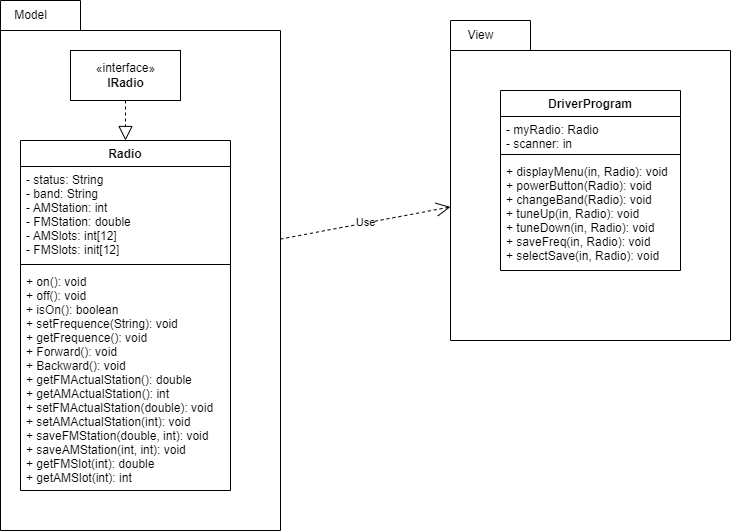

The diagram above was exported from draw.io. Its source (the exported page's mxGraphModel, read from the mxfile embedded in the PNG):
<mxGraphModel dx="1009" dy="542" grid="1" gridSize="10" guides="1" tooltips="1" connect="1" arrows="1" fold="1" page="1" pageScale="1" pageWidth="827" pageHeight="1169" math="0" shadow="0">
  <root>
    <mxCell id="0" />
    <mxCell id="1" parent="0" />
    <mxCell id="n_U_6GTX9fPrre1AlA65-3" value="" style="group" parent="1" connectable="0" vertex="1">
      <mxGeometry x="40" y="40" width="280" height="530" as="geometry" />
    </mxCell>
    <mxCell id="n_U_6GTX9fPrre1AlA65-1" value="" style="shape=folder;fontStyle=1;spacingTop=10;tabWidth=80;tabHeight=30;tabPosition=left;html=1;" parent="n_U_6GTX9fPrre1AlA65-3" vertex="1">
      <mxGeometry width="280" height="530" as="geometry" />
    </mxCell>
    <mxCell id="n_U_6GTX9fPrre1AlA65-2" value="Model" style="text;html=1;resizable=0;autosize=1;align=center;verticalAlign=middle;points=[];fillColor=none;strokeColor=none;rounded=0;" parent="n_U_6GTX9fPrre1AlA65-3" vertex="1">
      <mxGeometry width="60" height="30" as="geometry" />
    </mxCell>
    <mxCell id="n_U_6GTX9fPrre1AlA65-7" value="«interface»&lt;br&gt;&lt;b&gt;IRadio&lt;/b&gt;" style="html=1;" parent="n_U_6GTX9fPrre1AlA65-3" vertex="1">
      <mxGeometry x="70" y="50" width="110" height="50" as="geometry" />
    </mxCell>
    <mxCell id="n_U_6GTX9fPrre1AlA65-8" value="Radio" style="swimlane;fontStyle=1;align=center;verticalAlign=top;childLayout=stackLayout;horizontal=1;startSize=26;horizontalStack=0;resizeParent=1;resizeParentMax=0;resizeLast=0;collapsible=1;marginBottom=0;" parent="n_U_6GTX9fPrre1AlA65-3" vertex="1">
      <mxGeometry x="20" y="140" width="210" height="350" as="geometry" />
    </mxCell>
    <mxCell id="n_U_6GTX9fPrre1AlA65-9" value="- status: String&#10;- band: String&#10;- AMStation: int&#10;- FMStation: double&#10;- AMSlots: int[12]&#10;- FMSlots: init[12]" style="text;strokeColor=none;fillColor=none;align=left;verticalAlign=top;spacingLeft=4;spacingRight=4;overflow=hidden;rotatable=0;points=[[0,0.5],[1,0.5]];portConstraint=eastwest;" parent="n_U_6GTX9fPrre1AlA65-8" vertex="1">
      <mxGeometry y="26" width="210" height="94" as="geometry" />
    </mxCell>
    <mxCell id="n_U_6GTX9fPrre1AlA65-10" value="" style="line;strokeWidth=1;fillColor=none;align=left;verticalAlign=middle;spacingTop=-1;spacingLeft=3;spacingRight=3;rotatable=0;labelPosition=right;points=[];portConstraint=eastwest;strokeColor=inherit;" parent="n_U_6GTX9fPrre1AlA65-8" vertex="1">
      <mxGeometry y="120" width="210" height="8" as="geometry" />
    </mxCell>
    <mxCell id="n_U_6GTX9fPrre1AlA65-11" value="+ on(): void&#10;+ off(): void&#10;+ isOn(): boolean&#10;+ setFrequence(String): void&#10;+ getFrequence(): void&#10;+ Forward(): void&#10;+ Backward(): void&#10;+ getFMActualStation(): double&#10;+ getAMActualStation(): int&#10;+ setFMActualStation(double): void&#10;+ setAMActualStation(int): void&#10;+ saveFMStation(double, int): void&#10;+ saveAMStation(int, int): void&#10;+ getFMSlot(int): double&#10;+ getAMSlot(int): int" style="text;strokeColor=none;fillColor=none;align=left;verticalAlign=top;spacingLeft=4;spacingRight=4;overflow=hidden;rotatable=0;points=[[0,0.5],[1,0.5]];portConstraint=eastwest;" parent="n_U_6GTX9fPrre1AlA65-8" vertex="1">
      <mxGeometry y="128" width="210" height="222" as="geometry" />
    </mxCell>
    <mxCell id="n_U_6GTX9fPrre1AlA65-12" value="" style="endArrow=block;dashed=1;endFill=0;endSize=12;html=1;rounded=0;exitX=0.5;exitY=1;exitDx=0;exitDy=0;entryX=0.5;entryY=0;entryDx=0;entryDy=0;" parent="n_U_6GTX9fPrre1AlA65-3" source="n_U_6GTX9fPrre1AlA65-7" target="n_U_6GTX9fPrre1AlA65-8" edge="1">
      <mxGeometry width="160" relative="1" as="geometry">
        <mxPoint x="40" y="400" as="sourcePoint" />
        <mxPoint x="200" y="400" as="targetPoint" />
      </mxGeometry>
    </mxCell>
    <mxCell id="n_U_6GTX9fPrre1AlA65-4" value="" style="group" parent="1" connectable="0" vertex="1">
      <mxGeometry x="490" y="60" width="280" height="320" as="geometry" />
    </mxCell>
    <mxCell id="n_U_6GTX9fPrre1AlA65-5" value="" style="shape=folder;fontStyle=1;spacingTop=10;tabWidth=80;tabHeight=30;tabPosition=left;html=1;" parent="n_U_6GTX9fPrre1AlA65-4" vertex="1">
      <mxGeometry width="280" height="320" as="geometry" />
    </mxCell>
    <mxCell id="n_U_6GTX9fPrre1AlA65-6" value="View" style="text;html=1;resizable=0;autosize=1;align=center;verticalAlign=middle;points=[];fillColor=none;strokeColor=none;rounded=0;" parent="n_U_6GTX9fPrre1AlA65-4" vertex="1">
      <mxGeometry x="5" width="50" height="30" as="geometry" />
    </mxCell>
    <mxCell id="u7YkLE7Ss1XK7t0ZycYK-2" value="DriverProgram" style="swimlane;fontStyle=1;align=center;verticalAlign=top;childLayout=stackLayout;horizontal=1;startSize=26;horizontalStack=0;resizeParent=1;resizeParentMax=0;resizeLast=0;collapsible=1;marginBottom=0;" vertex="1" parent="n_U_6GTX9fPrre1AlA65-4">
      <mxGeometry x="50" y="70" width="180" height="180" as="geometry" />
    </mxCell>
    <mxCell id="u7YkLE7Ss1XK7t0ZycYK-3" value="- myRadio: Radio&#10;- scanner: in" style="text;strokeColor=none;fillColor=none;align=left;verticalAlign=top;spacingLeft=4;spacingRight=4;overflow=hidden;rotatable=0;points=[[0,0.5],[1,0.5]];portConstraint=eastwest;" vertex="1" parent="u7YkLE7Ss1XK7t0ZycYK-2">
      <mxGeometry y="26" width="180" height="34" as="geometry" />
    </mxCell>
    <mxCell id="u7YkLE7Ss1XK7t0ZycYK-4" value="" style="line;strokeWidth=1;fillColor=none;align=left;verticalAlign=middle;spacingTop=-1;spacingLeft=3;spacingRight=3;rotatable=0;labelPosition=right;points=[];portConstraint=eastwest;strokeColor=inherit;" vertex="1" parent="u7YkLE7Ss1XK7t0ZycYK-2">
      <mxGeometry y="60" width="180" height="8" as="geometry" />
    </mxCell>
    <mxCell id="u7YkLE7Ss1XK7t0ZycYK-5" value="+ displayMenu(in, Radio): void&#10;+ powerButton(Radio): void&#10;+ changeBand(Radio): void&#10;+ tuneUp(in, Radio): void&#10;+ tuneDown(in, Radio): void&#10;+ saveFreq(in, Radio): void&#10;+ selectSave(in, Radio): void&#10;" style="text;strokeColor=none;fillColor=none;align=left;verticalAlign=top;spacingLeft=4;spacingRight=4;overflow=hidden;rotatable=0;points=[[0,0.5],[1,0.5]];portConstraint=eastwest;" vertex="1" parent="u7YkLE7Ss1XK7t0ZycYK-2">
      <mxGeometry y="68" width="180" height="112" as="geometry" />
    </mxCell>
    <mxCell id="u7YkLE7Ss1XK7t0ZycYK-1" value="Use" style="endArrow=open;endSize=12;dashed=1;html=1;rounded=0;" edge="1" parent="1" source="n_U_6GTX9fPrre1AlA65-1" target="n_U_6GTX9fPrre1AlA65-5">
      <mxGeometry width="160" relative="1" as="geometry">
        <mxPoint x="370" y="450" as="sourcePoint" />
        <mxPoint x="480" y="420" as="targetPoint" />
      </mxGeometry>
    </mxCell>
  </root>
</mxGraphModel>